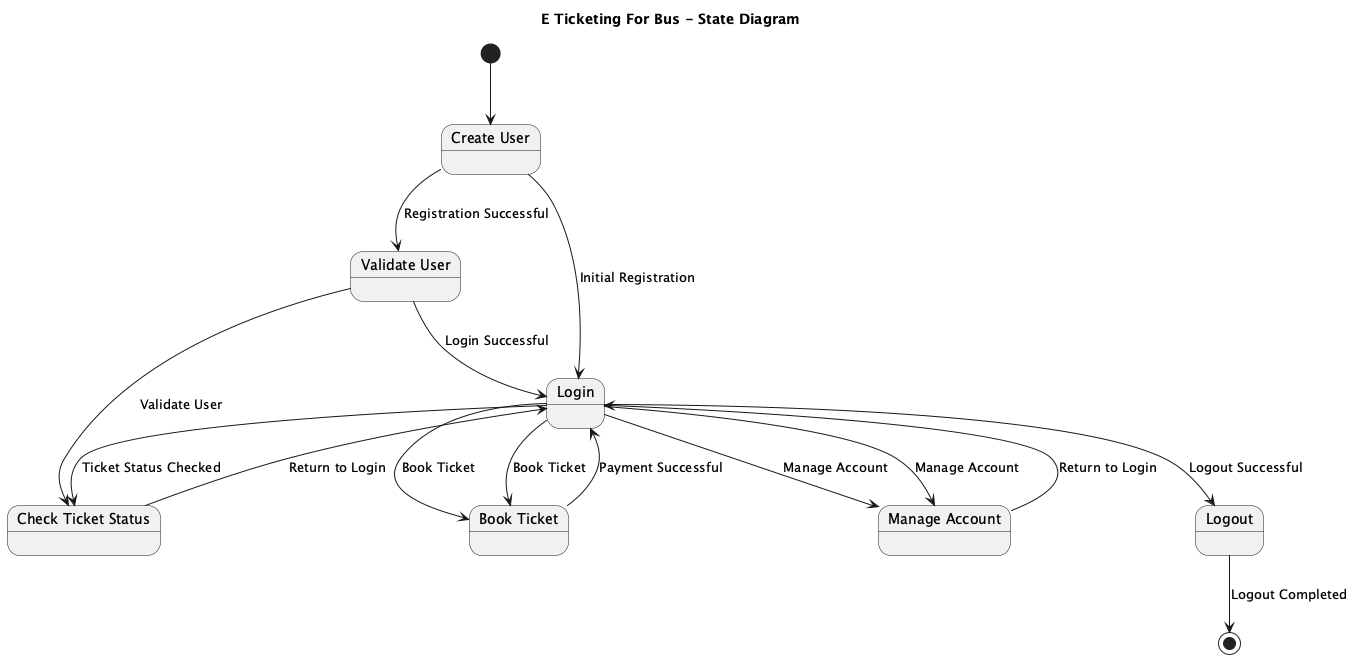

The diagram above was rendered by PlantUML. Its source (embedded in the PNG):
@startuml
title E Ticketing For Bus - State Diagram

[*] --> CreateUser

state "Create User" as CreateUser
state "Validate User" as ValidateUser
state "Login" as Login
state "Check Ticket Status" as CheckTicketStatus
state "Book Ticket" as BookTicket
state "Manage Account" as ManageAccount
state "Logout" as Logout

CreateUser --> ValidateUser : Registration Successful
ValidateUser --> Login : Login Successful

Login --> CheckTicketStatus : Ticket Status Checked
CheckTicketStatus --> Login : Return to Login

Login --> BookTicket : Book Ticket
BookTicket --> Login : Payment Successful

Login --> ManageAccount : Manage Account
ManageAccount --> Login : Return to Login

Login --> Logout : Logout Successful

Logout --> [*] : Logout Completed

CreateUser --> Login : Initial Registration
ValidateUser --> CheckTicketStatus : Validate User
Login --> BookTicket : Book Ticket
Login --> ManageAccount : Manage Account
@enduml